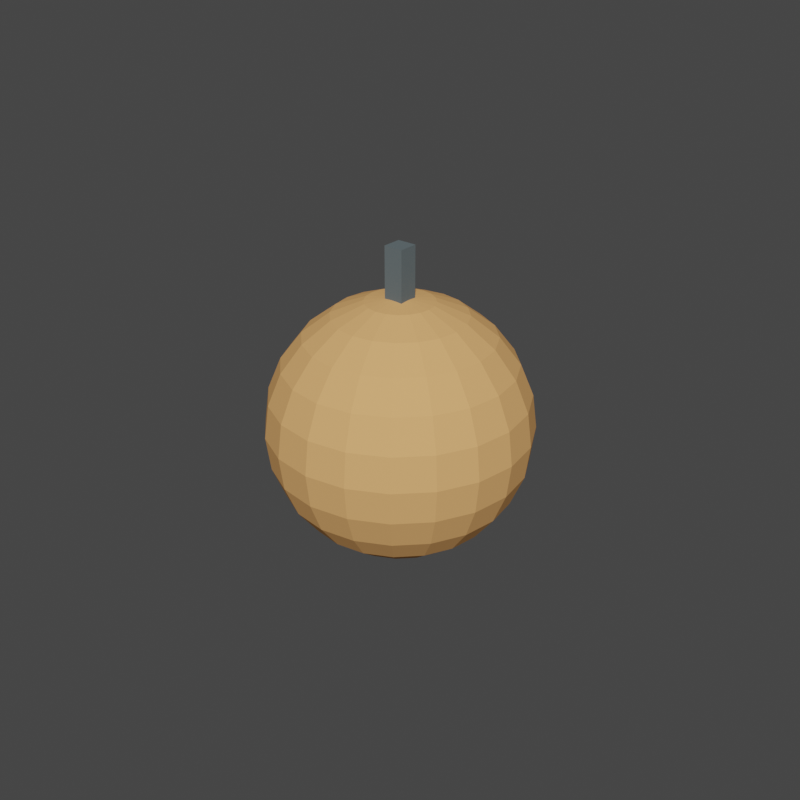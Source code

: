 # Source: item_apple.blend  (saved by Blender 3.6.14; exported with 4.5.12 LTS)
import bpy
from mathutils import Matrix  # noqa: F401  (used for matrix-valued properties, if any)

bpy.ops.wm.read_factory_settings(use_empty=True)
scene = bpy.context.scene
scene.name = 'Scene'

# ---- collections
col_collection = bpy.data.collections.new('Collection'); scene.collection.children.link(col_collection)

# ---- materials (node trees are filled in below, after node groups)
mat_placeholder_warm = bpy.data.materials.new('Placeholder_Warm')
mat_placeholder_warm.use_transparent_shadow = False
mat_placeholder_warm.diffuse_color = (0.82, 0.42, 0.16, 1.0)
mat_placeholder_dark = bpy.data.materials.new('Placeholder_Dark')
mat_placeholder_dark.use_transparent_shadow = False
mat_placeholder_dark.diffuse_color = (0.12, 0.15, 0.16, 1.0)

# ---- material node trees

# ---- world
world_world = bpy.data.worlds.new('World'); scene.world = world_world
world_world.use_nodes = True; world_world.node_tree.nodes.clear()
_N = world_world.node_tree.nodes; _L = world_world.node_tree.links
n0 = _N.new('ShaderNodeOutputWorld'); n0.name = 'World Output'; n0.location = (300, 300)
n1 = _N.new('ShaderNodeBackground'); n1.name = 'Background'; n1.location = (10, 300)
n1.inputs[0].default_value = (0.05088, 0.05088, 0.05088, 1.0)
_L.new(n1.outputs[0], n0.inputs[0])
n0.is_active_output = True
world_world.color = (0.08, 0.08, 0.08)
world_world.use_sun_shadow = False
world_world.sun_shadow_jitter_overblur = 0.0

# ---- meshes
me_item_apple_mesh = bpy.data.meshes.new('item_apple_Mesh')
me_item_apple_mesh.from_pydata([(0.0, 0.01035, 0.03864), (0.0, 0.02, 0.03464), (0.0, 0.03864, 0.01035), (0.0, 0.04, 0.0), (0.0, 0.03864, -0.01035), (0.0, 0.02, -0.03464), (0.0, 0.01035, -0.03864), (0.003199, 0.009846, 0.03864), (0.00618, 0.01902, 0.03464), (0.00874, 0.0269, 0.02828), (0.0107, 0.03295, 0.02), (0.01194, 0.03675, 0.01035), (0.01236, 0.03804, 0.0), (0.01194, 0.03675, -0.01035), (0.0107, 0.03295, -0.02), (0.00874, 0.0269, -0.02828), (0.00618, 0.01902, -0.03464), (0.003199, 0.009846, -0.03864), (0.006085, 0.008376, 0.03864), (0.01176, 0.01618, 0.03464), (0.01663, 0.02288, 0.02828), (0.02036, 0.02803, 0.02), (0.02271, 0.03126, 0.01035), (0.02351, 0.03236, 0.0), (0.02271, 0.03126, -0.01035), (0.02036, 0.02803, -0.02), (0.01663, 0.02288, -0.02828), (0.01176, 0.01618, -0.03464), (0.006085, 0.008376, -0.03864), (0.0, 0.0, -0.04), (0.008376, 0.006085, 0.03864), (0.01618, 0.01176, 0.03464), (0.02288, 0.01663, 0.02828), (0.02803, 0.02036, 0.02), (0.03126, 0.02271, 0.01035), (0.03236, 0.02351, 0.0), (0.03126, 0.02271, -0.01035), (0.02803, 0.02036, -0.02), (0.02288, 0.01663, -0.02828), (0.01618, 0.01176, -0.03464), (0.008376, 0.006085, -0.03864), (0.009846, 0.003199, 0.03864), (0.01902, 0.00618, 0.03464), (0.0269, 0.00874, 0.02828), (0.03295, 0.0107, 0.02), (0.03675, 0.01194, 0.01035), (0.03804, 0.01236, 0.0), (0.03675, 0.01194, -0.01035), (0.03295, 0.0107, -0.02), (0.0269, 0.00874, -0.02828), (0.01902, 0.00618, -0.03464), (0.009846, 0.003199, -0.03864), (0.01035, -5.96e-10, 0.03864), (0.02, -5.96e-10, 0.03464), (0.02828, 0.0, 0.02828), (0.03464, 1.192e-09, 0.02), (0.03864, 0.0, 0.01035), (0.04, -1.192e-09, 0.0), (0.03864, 0.0, -0.01035), (0.03464, 1.192e-09, -0.02), (0.02828, 0.0, -0.02828), (0.02, -5.96e-10, -0.03464), (0.01035, -5.96e-10, -0.03864), (0.009846, -0.003199, 0.03864), (0.01902, -0.00618, 0.03464), (0.0269, -0.00874, 0.02828), (0.03295, -0.0107, 0.02), (0.03675, -0.01194, 0.01035), (0.03804, -0.01236, 0.0), (0.03675, -0.01194, -0.01035), (0.03295, -0.0107, -0.02), (0.0269, -0.00874, -0.02828), (0.01902, -0.00618, -0.03464), (0.009846, -0.003199, -0.03864), (0.008376, -0.006085, 0.03864), (0.01618, -0.01176, 0.03464), (0.02288, -0.01663, 0.02828), (0.02803, -0.02036, 0.02), (0.03126, -0.02271, 0.01035), (0.03236, -0.02351, 0.0), (0.03126, -0.02271, -0.01035), (0.02803, -0.02036, -0.02), (0.02288, -0.01663, -0.02828), (0.01618, -0.01176, -0.03464), (0.008376, -0.006085, -0.03864), (0.006085, -0.008376, 0.03864), (0.01176, -0.01618, 0.03464), (0.01663, -0.02288, 0.02828), (0.02036, -0.02803, 0.02), (0.02271, -0.03126, 0.01035), (0.02351, -0.03236, 0.0), (0.02271, -0.03126, -0.01035), (0.02036, -0.02803, -0.02), (0.01663, -0.02288, -0.02828), (0.01176, -0.01618, -0.03464), (0.006085, -0.008376, -0.03864), (0.003199, -0.009846, 0.03864), (0.00618, -0.01902, 0.03464), (0.00874, -0.0269, 0.02828), (0.0107, -0.03295, 0.02), (0.01194, -0.03675, 0.01035), (0.01236, -0.03804, 0.0), (0.01194, -0.03675, -0.01035), (0.0107, -0.03295, -0.02), (0.00874, -0.0269, -0.02828), (0.00618, -0.01902, -0.03464), (0.003199, -0.009846, -0.03864), (0.0, 0.0, 0.04), (-8.941e-10, -0.01035, 0.03864), (0.0, -0.02, 0.03464), (5.96e-10, -0.02828, 0.02828), (1.192e-09, -0.03464, 0.02), (0.0, -0.03864, 0.01035), (0.0, -0.04, 0.0), (0.0, -0.03864, -0.01035), (1.192e-09, -0.03464, -0.02), (5.96e-10, -0.02828, -0.02828), (0.0, -0.02, -0.03464), (-8.941e-10, -0.01035, -0.03864), (-0.003199, -0.009846, 0.03864), (-0.00618, -0.01902, 0.03464), (-0.00874, -0.0269, 0.02828), (-0.0107, -0.03295, 0.02), (-0.01194, -0.03675, 0.01035), (-0.01236, -0.03804, 0.0), (-0.01194, -0.03675, -0.01035), (-0.0107, -0.03295, -0.02), (-0.00874, -0.0269, -0.02828), (-0.00618, -0.01902, -0.03464), (-0.003199, -0.009846, -0.03864), (-0.006085, -0.008376, 0.03864), (-0.01176, -0.01618, 0.03464), (-0.01663, -0.02288, 0.02828), (-0.02036, -0.02803, 0.02), (-0.02271, -0.03126, 0.01035), (-0.02351, -0.03236, 0.0), (-0.02271, -0.03126, -0.01035), (-0.02036, -0.02803, -0.02), (-0.01663, -0.02288, -0.02828), (-0.01176, -0.01618, -0.03464), (-0.006085, -0.008376, -0.03864), (-0.008376, -0.006085, 0.03864), (-0.01618, -0.01176, 0.03464), (-0.02288, -0.01663, 0.02828), (-0.02803, -0.02036, 0.02), (-0.03126, -0.02271, 0.01035), (-0.03236, -0.02351, 0.0), (-0.03126, -0.02271, -0.01035), (-0.02803, -0.02036, -0.02), (-0.02288, -0.01663, -0.02828), (-0.01618, -0.01176, -0.03464), (-0.008376, -0.006085, -0.03864), (-0.009846, -0.003199, 0.03864), (-0.01902, -0.00618, 0.03464), (-0.0269, -0.00874, 0.02828), (-0.03295, -0.0107, 0.02), (-0.03675, -0.01194, 0.01035), (-0.03804, -0.01236, 0.0), (-0.03675, -0.01194, -0.01035), (-0.03295, -0.0107, -0.02), (-0.0269, -0.00874, -0.02828), (-0.01902, -0.00618, -0.03464), (-0.009846, -0.003199, -0.03864), (-0.01035, 1.49e-09, 0.03864), (-0.02, 0.0, 0.03464), (-0.02828, -5.96e-10, 0.02828), (-0.03464, 0.0, 0.02), (-0.03864, 2.384e-09, 0.01035), (-0.04, 0.0, 0.0), (-0.03864, 2.384e-09, -0.01035), (-0.03464, 0.0, -0.02), (-0.02828, -5.96e-10, -0.02828), (-0.02, 0.0, -0.03464), (-0.01035, 1.49e-09, -0.03864), (-0.009846, 0.003199, 0.03864), (-0.01902, 0.00618, 0.03464), (-0.0269, 0.00874, 0.02828), (-0.03295, 0.0107, 0.02), (-0.03675, 0.01194, 0.01035), (-0.03804, 0.01236, 0.0), (-0.03675, 0.01194, -0.01035), (-0.03295, 0.0107, -0.02), (-0.0269, 0.00874, -0.02828), (-0.01902, 0.00618, -0.03464), (-0.009846, 0.003199, -0.03864), (-0.008376, 0.006085, 0.03864), (-0.01618, 0.01176, 0.03464), (-0.02288, 0.01663, 0.02828), (-0.02803, 0.02036, 0.02), (-0.03126, 0.02271, 0.01035), (-0.03236, 0.02351, 0.0), (-0.03126, 0.02271, -0.01035), (-0.02803, 0.02036, -0.02), (-0.02288, 0.01663, -0.02828), (-0.01618, 0.01176, -0.03464), (-0.008376, 0.006085, -0.03864), (-0.006085, 0.008376, 0.03864), (-0.01176, 0.01618, 0.03464), (-0.01663, 0.02288, 0.02828), (-0.02036, 0.02803, 0.02), (-0.02271, 0.03126, 0.01035), (-0.02351, 0.03236, 0.0), (-0.02271, 0.03126, -0.01035), (-0.02036, 0.02803, -0.02), (-0.01663, 0.02288, -0.02828), (-0.01176, 0.01618, -0.03464), (-0.006085, 0.008376, -0.03864), (-0.003199, 0.009846, 0.03864), (-0.00618, 0.01902, 0.03464), (-0.00874, 0.0269, 0.02828), (-0.0107, 0.03295, 0.02), (-0.01194, 0.03675, 0.01035), (-0.01236, 0.03804, 0.0), (-0.01194, 0.03675, -0.01035), (-0.0107, 0.03295, -0.02), (-0.00874, 0.0269, -0.02828), (-0.00618, 0.01902, -0.03464), (-0.003199, 0.009846, -0.03864), (-1.192e-09, 0.02828, 0.02828), (3.576e-09, 0.03464, 0.02), (3.576e-09, 0.03464, -0.02), (-1.192e-09, 0.02828, -0.02828)], [], [(219, 218, 9, 10), (6, 5, 16, 17), (0, 107, 7), (220, 4, 13, 14), (2, 219, 10, 11), (29, 6, 17), (1, 0, 7, 8), (221, 220, 14, 15), (3, 2, 11, 12), (218, 1, 8, 9), (5, 221, 15, 16), (4, 3, 12, 13), (15, 14, 25, 26), (12, 11, 22, 23), (9, 8, 19, 20), (16, 15, 26, 27), (13, 12, 23, 24), (10, 9, 20, 21), (17, 16, 27, 28), (7, 107, 18), (14, 13, 24, 25), (11, 10, 21, 22), (29, 17, 28), (8, 7, 18, 19), (18, 107, 30), (25, 24, 36, 37), (22, 21, 33, 34), (29, 28, 40), (19, 18, 30, 31), (26, 25, 37, 38), (23, 22, 34, 35), (20, 19, 31, 32), (27, 26, 38, 39), (24, 23, 35, 36), (21, 20, 32, 33), (28, 27, 39, 40), (39, 38, 49, 50), (36, 35, 46, 47), (33, 32, 43, 44), (40, 39, 50, 51), (30, 107, 41), (37, 36, 47, 48), (34, 33, 44, 45), (29, 40, 51), (31, 30, 41, 42), (38, 37, 48, 49), (35, 34, 45, 46), (32, 31, 42, 43), (42, 41, 52, 53), (49, 48, 59, 60), (46, 45, 56, 57), (43, 42, 53, 54), (50, 49, 60, 61), (47, 46, 57, 58), (44, 43, 54, 55), (51, 50, 61, 62), (41, 107, 52), (48, 47, 58, 59), (45, 44, 55, 56), (29, 51, 62), (62, 61, 72, 73), (52, 107, 63), (59, 58, 69, 70), (56, 55, 66, 67), (29, 62, 73), (53, 52, 63, 64), (60, 59, 70, 71), (57, 56, 67, 68), (54, 53, 64, 65), (61, 60, 71, 72), (58, 57, 68, 69), (55, 54, 65, 66), (65, 64, 75, 76), (72, 71, 82, 83), (69, 68, 79, 80), (66, 65, 76, 77), (73, 72, 83, 84), (63, 107, 74), (70, 69, 80, 81), (67, 66, 77, 78), (29, 73, 84), (64, 63, 74, 75), (71, 70, 81, 82), (68, 67, 78, 79), (29, 84, 95), (75, 74, 85, 86), (82, 81, 92, 93), (79, 78, 89, 90), (76, 75, 86, 87), (83, 82, 93, 94), (80, 79, 90, 91), (77, 76, 87, 88), (84, 83, 94, 95), (74, 107, 85), (81, 80, 91, 92), (78, 77, 88, 89), (88, 87, 98, 99), (95, 94, 105, 106), (85, 107, 96), (92, 91, 102, 103), (89, 88, 99, 100), (29, 95, 106), (86, 85, 96, 97), (93, 92, 103, 104), (90, 89, 100, 101), (87, 86, 97, 98), (94, 93, 104, 105), (91, 90, 101, 102), (98, 97, 109, 110), (105, 104, 116, 117), (102, 101, 113, 114), (99, 98, 110, 111), (106, 105, 117, 118), (96, 107, 108), (103, 102, 114, 115), (100, 99, 111, 112), (29, 106, 118), (97, 96, 108, 109), (104, 103, 115, 116), (101, 100, 112, 113), (112, 111, 122, 123), (29, 118, 129), (109, 108, 119, 120), (116, 115, 126, 127), (113, 112, 123, 124), (110, 109, 120, 121), (117, 116, 127, 128), (114, 113, 124, 125), (111, 110, 121, 122), (118, 117, 128, 129), (108, 107, 119), (115, 114, 125, 126), (122, 121, 132, 133), (129, 128, 139, 140), (119, 107, 130), (126, 125, 136, 137), (123, 122, 133, 134), (29, 129, 140), (120, 119, 130, 131), (127, 126, 137, 138), (124, 123, 134, 135), (121, 120, 131, 132), (128, 127, 138, 139), (125, 124, 135, 136), (135, 134, 145, 146), (132, 131, 142, 143), (139, 138, 149, 150), (136, 135, 146, 147), (133, 132, 143, 144), (140, 139, 150, 151), (130, 107, 141), (137, 136, 147, 148), (134, 133, 144, 145), (29, 140, 151), (131, 130, 141, 142), (138, 137, 148, 149), (145, 144, 155, 156), (29, 151, 162), (142, 141, 152, 153), (149, 148, 159, 160), (146, 145, 156, 157), (143, 142, 153, 154), (150, 149, 160, 161), (147, 146, 157, 158), (144, 143, 154, 155), (151, 150, 161, 162), (141, 107, 152), (148, 147, 158, 159), (158, 157, 168, 169), (155, 154, 165, 166), (162, 161, 172, 173), (152, 107, 163), (159, 158, 169, 170), (156, 155, 166, 167), (29, 162, 173), (153, 152, 163, 164), (160, 159, 170, 171), (157, 156, 167, 168), (154, 153, 164, 165), (161, 160, 171, 172), (168, 167, 178, 179), (165, 164, 175, 176), (172, 171, 182, 183), (169, 168, 179, 180), (166, 165, 176, 177), (173, 172, 183, 184), (163, 107, 174), (170, 169, 180, 181), (167, 166, 177, 178), (29, 173, 184), (164, 163, 174, 175), (171, 170, 181, 182), (181, 180, 191, 192), (178, 177, 188, 189), (29, 184, 195), (175, 174, 185, 186), (182, 181, 192, 193), (179, 178, 189, 190), (176, 175, 186, 187), (183, 182, 193, 194), (180, 179, 190, 191), (177, 176, 187, 188), (184, 183, 194, 195), (174, 107, 185), (191, 190, 201, 202), (188, 187, 198, 199), (195, 194, 205, 206), (185, 107, 196), (192, 191, 202, 203), (189, 188, 199, 200), (29, 195, 206), (186, 185, 196, 197), (193, 192, 203, 204), (190, 189, 200, 201), (187, 186, 197, 198), (194, 193, 204, 205), (204, 203, 214, 215), (201, 200, 211, 212), (198, 197, 208, 209), (205, 204, 215, 216), (202, 201, 212, 213), (199, 198, 209, 210), (206, 205, 216, 217), (196, 107, 207), (203, 202, 213, 214), (200, 199, 210, 211), (29, 206, 217), (197, 196, 207, 208), (207, 107, 0), (214, 213, 4, 220), (211, 210, 219, 2), (29, 217, 6), (208, 207, 0, 1), (215, 214, 220, 221), (212, 211, 2, 3), (209, 208, 1, 218), (216, 215, 221, 5), (213, 212, 3, 4), (210, 209, 218, 219), (217, 216, 5, 6)])
_uv = me_item_apple_mesh.uv_layers.new(name='UVMap')
_uv.uv.foreach_set('vector', [0.75, 0.6667, 0.75, 0.75, 0.7, 0.75, 0.7, 0.6667, 0.75, 0.08333, 0.75, 0.1667, 0.7, 0.1667, 0.7, 0.08333, 0.75, 0.9167, 0.725, 1.0, 0.7, 0.9167, 0.75, 0.3333, 0.75, 0.4167, 0.7, 0.4167, 0.7, 0.3333, 0.75, 0.5833, 0.75, 0.6667, 0.7, 0.6667, 0.7, 0.5833, 0.725, 0.0, 0.75, 0.08333, 0.7, 0.08333, 0.75, 0.8333, 0.75, 0.9167, 0.7, 0.9167, 0.7, 0.8333, 0.75, 0.25, 0.75, 0.3333, 0.7, 0.3333, 0.7, 0.25, 0.75, 0.5, 0.75, 0.5833, 0.7, 0.5833, 0.7, 0.5, 0.75, 0.75, 0.75, 0.8333, 0.7, 0.8333, 0.7, 0.75, 0.75, 0.1667, 0.75, 0.25, 0.7, 0.25, 0.7, 0.1667, 0.75, 0.4167, 0.75, 0.5, 0.7, 0.5, 0.7, 0.4167, 0.7, 0.25, 0.7, 0.3333, 0.65, 0.3333, 0.65, 0.25, 0.7, 0.5, 0.7, 0.5833, 0.65, 0.5833, 0.65, 0.5, 0.7, 0.75, 0.7, 0.8333, 0.65, 0.8333, 0.65, 0.75, 0.7, 0.1667, 0.7, 0.25, 0.65, 0.25, 0.65, 0.1667, 0.7, 0.4167, 0.7, 0.5, 0.65, 0.5, 0.65, 0.4167, 0.7, 0.6667, 0.7, 0.75, 0.65, 0.75, 0.65, 0.6667, 0.7, 0.08333, 0.7, 0.1667, 0.65, 0.1667, 0.65, 0.08333, 0.7, 0.9167, 0.675, 1.0, 0.65, 0.9167, 0.7, 0.3333, 0.7, 0.4167, 0.65, 0.4167, 0.65, 0.3333, 0.7, 0.5833, 0.7, 0.6667, 0.65, 0.6667, 0.65, 0.5833, 0.675, 0.0, 0.7, 0.08333, 0.65, 0.08333, 0.7, 0.8333, 0.7, 0.9167, 0.65, 0.9167, 0.65, 0.8333, 0.65, 0.9167, 0.625, 1.0, 0.6, 0.9167, 0.65, 0.3333, 0.65, 0.4167, 0.6, 0.4167, 0.6, 0.3333, 0.65, 0.5833, 0.65, 0.6667, 0.6, 0.6667, 0.6, 0.5833, 0.625, 0.0, 0.65, 0.08333, 0.6, 0.08333, 0.65, 0.8333, 0.65, 0.9167, 0.6, 0.9167, 0.6, 0.8333, 0.65, 0.25, 0.65, 0.3333, 0.6, 0.3333, 0.6, 0.25, 0.65, 0.5, 0.65, 0.5833, 0.6, 0.5833, 0.6, 0.5, 0.65, 0.75, 0.65, 0.8333, 0.6, 0.8333, 0.6, 0.75, 0.65, 0.1667, 0.65, 0.25, 0.6, 0.25, 0.6, 0.1667, 0.65, 0.4167, 0.65, 0.5, 0.6, 0.5, 0.6, 0.4167, 0.65, 0.6667, 0.65, 0.75, 0.6, 0.75, 0.6, 0.6667, 0.65, 0.08333, 0.65, 0.1667, 0.6, 0.1667, 0.6, 0.08333, 0.6, 0.1667, 0.6, 0.25, 0.55, 0.25, 0.55, 0.1667, 0.6, 0.4167, 0.6, 0.5, 0.55, 0.5, 0.55, 0.4167, 0.6, 0.6667, 0.6, 0.75, 0.55, 0.75, 0.55, 0.6667, 0.6, 0.08333, 0.6, 0.1667, 0.55, 0.1667, 0.55, 0.08333, 0.6, 0.9167, 0.575, 1.0, 0.55, 0.9167, 0.6, 0.3333, 0.6, 0.4167, 0.55, 0.4167, 0.55, 0.3333, 0.6, 0.5833, 0.6, 0.6667, 0.55, 0.6667, 0.55, 0.5833, 0.575, 0.0, 0.6, 0.08333, 0.55, 0.08333, 0.6, 0.8333, 0.6, 0.9167, 0.55, 0.9167, 0.55, 0.8333, 0.6, 0.25, 0.6, 0.3333, 0.55, 0.3333, 0.55, 0.25, 0.6, 0.5, 0.6, 0.5833, 0.55, 0.5833, 0.55, 0.5, 0.6, 0.75, 0.6, 0.8333, 0.55, 0.8333, 0.55, 0.75, 0.55, 0.8333, 0.55, 0.9167, 0.5, 0.9167, 0.5, 0.8333, 0.55, 0.25, 0.55, 0.3333, 0.5, 0.3333, 0.5, 0.25, 0.55, 0.5, 0.55, 0.5833, 0.5, 0.5833, 0.5, 0.5, 0.55, 0.75, 0.55, 0.8333, 0.5, 0.8333, 0.5, 0.75, 0.55, 0.1667, 0.55, 0.25, 0.5, 0.25, 0.5, 0.1667, 0.55, 0.4167, 0.55, 0.5, 0.5, 0.5, 0.5, 0.4167, 0.55, 0.6667, 0.55, 0.75, 0.5, 0.75, 0.5, 0.6667, 0.55, 0.08333, 0.55, 0.1667, 0.5, 0.1667, 0.5, 0.08333, 0.55, 0.9167, 0.525, 1.0, 0.5, 0.9167, 0.55, 0.3333, 0.55, 0.4167, 0.5, 0.4167, 0.5, 0.3333, 0.55, 0.5833, 0.55, 0.6667, 0.5, 0.6667, 0.5, 0.5833, 0.525, 0.0, 0.55, 0.08333, 0.5, 0.08333, 0.5, 0.08333, 0.5, 0.1667, 0.45, 0.1667, 0.45, 0.08333, 0.5, 0.9167, 0.475, 1.0, 0.45, 0.9167, 0.5, 0.3333, 0.5, 0.4167, 0.45, 0.4167, 0.45, 0.3333, 0.5, 0.5833, 0.5, 0.6667, 0.45, 0.6667, 0.45, 0.5833, 0.475, 0.0, 0.5, 0.08333, 0.45, 0.08333, 0.5, 0.8333, 0.5, 0.9167, 0.45, 0.9167, 0.45, 0.8333, 0.5, 0.25, 0.5, 0.3333, 0.45, 0.3333, 0.45, 0.25, 0.5, 0.5, 0.5, 0.5833, 0.45, 0.5833, 0.45, 0.5, 0.5, 0.75, 0.5, 0.8333, 0.45, 0.8333, 0.45, 0.75, 0.5, 0.1667, 0.5, 0.25, 0.45, 0.25, 0.45, 0.1667, 0.5, 0.4167, 0.5, 0.5, 0.45, 0.5, 0.45, 0.4167, 0.5, 0.6667, 0.5, 0.75, 0.45, 0.75, 0.45, 0.6667, 0.45, 0.75, 0.45, 0.8333, 0.4, 0.8333, 0.4, 0.75, 0.45, 0.1667, 0.45, 0.25, 0.4, 0.25, 0.4, 0.1667, 0.45, 0.4167, 0.45, 0.5, 0.4, 0.5, 0.4, 0.4167, 0.45, 0.6667, 0.45, 0.75, 0.4, 0.75, 0.4, 0.6667, 0.45, 0.08333, 0.45, 0.1667, 0.4, 0.1667, 0.4, 0.08333, 0.45, 0.9167, 0.425, 1.0, 0.4, 0.9167, 0.45, 0.3333, 0.45, 0.4167, 0.4, 0.4167, 0.4, 0.3333, 0.45, 0.5833, 0.45, 0.6667, 0.4, 0.6667, 0.4, 0.5833, 0.425, 0.0, 0.45, 0.08333, 0.4, 0.08333, 0.45, 0.8333, 0.45, 0.9167, 0.4, 0.9167, 0.4, 0.8333, 0.45, 0.25, 0.45, 0.3333, 0.4, 0.3333, 0.4, 0.25, 0.45, 0.5, 0.45, 0.5833, 0.4, 0.5833, 0.4, 0.5, 0.375, 0.0, 0.4, 0.08333, 0.35, 0.08333, 0.4, 0.8333, 0.4, 0.9167, 0.35, 0.9167, 0.35, 0.8333, 0.4, 0.25, 0.4, 0.3333, 0.35, 0.3333, 0.35, 0.25, 0.4, 0.5, 0.4, 0.5833, 0.35, 0.5833, 0.35, 0.5, 0.4, 0.75, 0.4, 0.8333, 0.35, 0.8333, 0.35, 0.75, 0.4, 0.1667, 0.4, 0.25, 0.35, 0.25, 0.35, 0.1667, 0.4, 0.4167, 0.4, 0.5, 0.35, 0.5, 0.35, 0.4167, 0.4, 0.6667, 0.4, 0.75, 0.35, 0.75, 0.35, 0.6667, 0.4, 0.08333, 0.4, 0.1667, 0.35, 0.1667, 0.35, 0.08333, 0.4, 0.9167, 0.375, 1.0, 0.35, 0.9167, 0.4, 0.3333, 0.4, 0.4167, 0.35, 0.4167, 0.35, 0.3333, 0.4, 0.5833, 0.4, 0.6667, 0.35, 0.6667, 0.35, 0.5833, 0.35, 0.6667, 0.35, 0.75, 0.3, 0.75, 0.3, 0.6667, 0.35, 0.08333, 0.35, 0.1667, 0.3, 0.1667, 0.3, 0.08333, 0.35, 0.9167, 0.325, 1.0, 0.3, 0.9167, 0.35, 0.3333, 0.35, 0.4167, 0.3, 0.4167, 0.3, 0.3333, 0.35, 0.5833, 0.35, 0.6667, 0.3, 0.6667, 0.3, 0.5833, 0.325, 0.0, 0.35, 0.08333, 0.3, 0.08333, 0.35, 0.8333, 0.35, 0.9167, 0.3, 0.9167, 0.3, 0.8333, 0.35, 0.25, 0.35, 0.3333, 0.3, 0.3333, 0.3, 0.25, 0.35, 0.5, 0.35, 0.5833, 0.3, 0.5833, 0.3, 0.5, 0.35, 0.75, 0.35, 0.8333, 0.3, 0.8333, 0.3, 0.75, 0.35, 0.1667, 0.35, 0.25, 0.3, 0.25, 0.3, 0.1667, 0.35, 0.4167, 0.35, 0.5, 0.3, 0.5, 0.3, 0.4167, 0.3, 0.75, 0.3, 0.8333, 0.25, 0.8333, 0.25, 0.75, 0.3, 0.1667, 0.3, 0.25, 0.25, 0.25, 0.25, 0.1667, 0.3, 0.4167, 0.3, 0.5, 0.25, 0.5, 0.25, 0.4167, 0.3, 0.6667, 0.3, 0.75, 0.25, 0.75, 0.25, 0.6667, 0.3, 0.08333, 0.3, 0.1667, 0.25, 0.1667, 0.25, 0.08333, 0.3, 0.9167, 0.275, 1.0, 0.25, 0.9167, 0.3, 0.3333, 0.3, 0.4167, 0.25, 0.4167, 0.25, 0.3333, 0.3, 0.5833, 0.3, 0.6667, 0.25, 0.6667, 0.25, 0.5833, 0.275, 0.0, 0.3, 0.08333, 0.25, 0.08333, 0.3, 0.8333, 0.3, 0.9167, 0.25, 0.9167, 0.25, 0.8333, 0.3, 0.25, 0.3, 0.3333, 0.25, 0.3333, 0.25, 0.25, 0.3, 0.5, 0.3, 0.5833, 0.25, 0.5833, 0.25, 0.5, 0.25, 0.5833, 0.25, 0.6667, 0.2, 0.6667, 0.2, 0.5833, 0.225, 0.0, 0.25, 0.08333, 0.2, 0.08333, 0.25, 0.8333, 0.25, 0.9167, 0.2, 0.9167, 0.2, 0.8333, 0.25, 0.25, 0.25, 0.3333, 0.2, 0.3333, 0.2, 0.25, 0.25, 0.5, 0.25, 0.5833, 0.2, 0.5833, 0.2, 0.5, 0.25, 0.75, 0.25, 0.8333, 0.2, 0.8333, 0.2, 0.75, 0.25, 0.1667, 0.25, 0.25, 0.2, 0.25, 0.2, 0.1667, 0.25, 0.4167, 0.25, 0.5, 0.2, 0.5, 0.2, 0.4167, 0.25, 0.6667, 0.25, 0.75, 0.2, 0.75, 0.2, 0.6667, 0.25, 0.08333, 0.25, 0.1667, 0.2, 0.1667, 0.2, 0.08333, 0.25, 0.9167, 0.225, 1.0, 0.2, 0.9167, 0.25, 0.3333, 0.25, 0.4167, 0.2, 0.4167, 0.2, 0.3333, 0.2, 0.6667, 0.2, 0.75, 0.15, 0.75, 0.15, 0.6667, 0.2, 0.08333, 0.2, 0.1667, 0.15, 0.1667, 0.15, 0.08333, 0.2, 0.9167, 0.175, 1.0, 0.15, 0.9167, 0.2, 0.3333, 0.2, 0.4167, 0.15, 0.4167, 0.15, 0.3333, 0.2, 0.5833, 0.2, 0.6667, 0.15, 0.6667, 0.15, 0.5833, 0.175, 0.0, 0.2, 0.08333, 0.15, 0.08333, 0.2, 0.8333, 0.2, 0.9167, 0.15, 0.9167, 0.15, 0.8333, 0.2, 0.25, 0.2, 0.3333, 0.15, 0.3333, 0.15, 0.25, 0.2, 0.5, 0.2, 0.5833, 0.15, 0.5833, 0.15, 0.5, 0.2, 0.75, 0.2, 0.8333, 0.15, 0.8333, 0.15, 0.75, 0.2, 0.1667, 0.2, 0.25, 0.15, 0.25, 0.15, 0.1667, 0.2, 0.4167, 0.2, 0.5, 0.15, 0.5, 0.15, 0.4167, 0.15, 0.5, 0.15, 0.5833, 0.1, 0.5833, 0.1, 0.5, 0.15, 0.75, 0.15, 0.8333, 0.1, 0.8333, 0.1, 0.75, 0.15, 0.1667, 0.15, 0.25, 0.1, 0.25, 0.1, 0.1667, 0.15, 0.4167, 0.15, 0.5, 0.1, 0.5, 0.1, 0.4167, 0.15, 0.6667, 0.15, 0.75, 0.1, 0.75, 0.1, 0.6667, 0.15, 0.08333, 0.15, 0.1667, 0.1, 0.1667, 0.1, 0.08333, 0.15, 0.9167, 0.125, 1.0, 0.1, 0.9167, 0.15, 0.3333, 0.15, 0.4167, 0.1, 0.4167, 0.1, 0.3333, 0.15, 0.5833, 0.15, 0.6667, 0.1, 0.6667, 0.1, 0.5833, 0.125, 0.0, 0.15, 0.08333, 0.1, 0.08333, 0.15, 0.8333, 0.15, 0.9167, 0.1, 0.9167, 0.1, 0.8333, 0.15, 0.25, 0.15, 0.3333, 0.1, 0.3333, 0.1, 0.25, 0.1, 0.5833, 0.1, 0.6667, 0.05, 0.6667, 0.05, 0.5833, 0.075, 0.0, 0.1, 0.08333, 0.05, 0.08333, 0.1, 0.8333, 0.1, 0.9167, 0.05, 0.9167, 0.05, 0.8333, 0.1, 0.25, 0.1, 0.3333, 0.05, 0.3333, 0.05, 0.25, 0.1, 0.5, 0.1, 0.5833, 0.05, 0.5833, 0.05, 0.5, 0.1, 0.75, 0.1, 0.8333, 0.05, 0.8333, 0.05, 0.75, 0.1, 0.1667, 0.1, 0.25, 0.05, 0.25, 0.05, 0.1667, 0.1, 0.4167, 0.1, 0.5, 0.05, 0.5, 0.05, 0.4167, 0.1, 0.6667, 0.1, 0.75, 0.05, 0.75, 0.05, 0.6667, 0.1, 0.08333, 0.1, 0.1667, 0.05, 0.1667, 0.05, 0.08333, 0.1, 0.9167, 0.075, 1.0, 0.05, 0.9167, 0.1, 0.3333, 0.1, 0.4167, 0.05, 0.4167, 0.05, 0.3333, 0.05, 0.4167, 0.05, 0.5, 0.0, 0.5, 0.0, 0.4167, 0.05, 0.6667, 0.05, 0.75, 0.0, 0.75, 0.0, 0.6667, 0.05, 0.08333, 0.05, 0.1667, 0.0, 0.1667, 0.0, 0.08333, 0.05, 0.9167, 0.025, 1.0, 0.0, 0.9167, 0.05, 0.3333, 0.05, 0.4167, 0.0, 0.4167, 0.0, 0.3333, 0.05, 0.5833, 0.05, 0.6667, 0.0, 0.6667, 0.0, 0.5833, 0.025, 0.0, 0.05, 0.08333, 0.0, 0.08333, 0.05, 0.8333, 0.05, 0.9167, 0.0, 0.9167, 0.0, 0.8333, 0.05, 0.25, 0.05, 0.3333, 0.0, 0.3333, 0.0, 0.25, 0.05, 0.5, 0.05, 0.5833, 0.0, 0.5833, 0.0, 0.5, 0.05, 0.75, 0.05, 0.8333, 0.0, 0.8333, 0.0, 0.75, 0.05, 0.1667, 0.05, 0.25, 0.0, 0.25, 0.0, 0.1667, 1.0, 0.5, 1.0, 0.5833, 0.95, 0.5833, 0.95, 0.5, 1.0, 0.75, 1.0, 0.8333, 0.95, 0.8333, 0.95, 0.75, 1.0, 0.1667, 1.0, 0.25, 0.95, 0.25, 0.95, 0.1667, 1.0, 0.4167, 1.0, 0.5, 0.95, 0.5, 0.95, 0.4167, 1.0, 0.6667, 1.0, 0.75, 0.95, 0.75, 0.95, 0.6667, 1.0, 0.08333, 1.0, 0.1667, 0.95, 0.1667, 0.95, 0.08333, 1.0, 0.9167, 0.975, 1.0, 0.95, 0.9167, 1.0, 0.3333, 1.0, 0.4167, 0.95, 0.4167, 0.95, 0.3333, 1.0, 0.5833, 1.0, 0.6667, 0.95, 0.6667, 0.95, 0.5833, 0.975, 0.0, 1.0, 0.08333, 0.95, 0.08333, 1.0, 0.8333, 1.0, 0.9167, 0.95, 0.9167, 0.95, 0.8333, 1.0, 0.25, 1.0, 0.3333, 0.95, 0.3333, 0.95, 0.25, 0.95, 0.3333, 0.95, 0.4167, 0.9, 0.4167, 0.9, 0.3333, 0.95, 0.5833, 0.95, 0.6667, 0.9, 0.6667, 0.9, 0.5833, 0.925, 0.0, 0.95, 0.08333, 0.9, 0.08333, 0.95, 0.8333, 0.95, 0.9167, 0.9, 0.9167, 0.9, 0.8333, 0.95, 0.25, 0.95, 0.3333, 0.9, 0.3333, 0.9, 0.25, 0.95, 0.5, 0.95, 0.5833, 0.9, 0.5833, 0.9, 0.5, 0.95, 0.75, 0.95, 0.8333, 0.9, 0.8333, 0.9, 0.75, 0.95, 0.1667, 0.95, 0.25, 0.9, 0.25, 0.9, 0.1667, 0.95, 0.4167, 0.95, 0.5, 0.9, 0.5, 0.9, 0.4167, 0.95, 0.6667, 0.95, 0.75, 0.9, 0.75, 0.9, 0.6667, 0.95, 0.08333, 0.95, 0.1667, 0.9, 0.1667, 0.9, 0.08333, 0.95, 0.9167, 0.925, 1.0, 0.9, 0.9167, 0.9, 0.4167, 0.9, 0.5, 0.85, 0.5, 0.85, 0.4167, 0.9, 0.6667, 0.9, 0.75, 0.85, 0.75, 0.85, 0.6667, 0.9, 0.08333, 0.9, 0.1667, 0.85, 0.1667, 0.85, 0.08333, 0.9, 0.9167, 0.875, 1.0, 0.85, 0.9167, 0.9, 0.3333, 0.9, 0.4167, 0.85, 0.4167, 0.85, 0.3333, 0.9, 0.5833, 0.9, 0.6667, 0.85, 0.6667, 0.85, 0.5833, 0.875, 0.0, 0.9, 0.08333, 0.85, 0.08333, 0.9, 0.8333, 0.9, 0.9167, 0.85, 0.9167, 0.85, 0.8333, 0.9, 0.25, 0.9, 0.3333, 0.85, 0.3333, 0.85, 0.25, 0.9, 0.5, 0.9, 0.5833, 0.85, 0.5833, 0.85, 0.5, 0.9, 0.75, 0.9, 0.8333, 0.85, 0.8333, 0.85, 0.75, 0.9, 0.1667, 0.9, 0.25, 0.85, 0.25, 0.85, 0.1667, 0.85, 0.25, 0.85, 0.3333, 0.8, 0.3333, 0.8, 0.25, 0.85, 0.5, 0.85, 0.5833, 0.8, 0.5833, 0.8, 0.5, 0.85, 0.75, 0.85, 0.8333, 0.8, 0.8333, 0.8, 0.75, 0.85, 0.1667, 0.85, 0.25, 0.8, 0.25, 0.8, 0.1667, 0.85, 0.4167, 0.85, 0.5, 0.8, 0.5, 0.8, 0.4167, 0.85, 0.6667, 0.85, 0.75, 0.8, 0.75, 0.8, 0.6667, 0.85, 0.08333, 0.85, 0.1667, 0.8, 0.1667, 0.8, 0.08333, 0.85, 0.9167, 0.825, 1.0, 0.8, 0.9167, 0.85, 0.3333, 0.85, 0.4167, 0.8, 0.4167, 0.8, 0.3333, 0.85, 0.5833, 0.85, 0.6667, 0.8, 0.6667, 0.8, 0.5833, 0.825, 0.0, 0.85, 0.08333, 0.8, 0.08333, 0.85, 0.8333, 0.85, 0.9167, 0.8, 0.9167, 0.8, 0.8333, 0.8, 0.9167, 0.775, 1.0, 0.75, 0.9167, 0.8, 0.3333, 0.8, 0.4167, 0.75, 0.4167, 0.75, 0.3333, 0.8, 0.5833, 0.8, 0.6667, 0.75, 0.6667, 0.75, 0.5833, 0.775, 0.0, 0.8, 0.08333, 0.75, 0.08333, 0.8, 0.8333, 0.8, 0.9167, 0.75, 0.9167, 0.75, 0.8333, 0.8, 0.25, 0.8, 0.3333, 0.75, 0.3333, 0.75, 0.25, 0.8, 0.5, 0.8, 0.5833, 0.75, 0.5833, 0.75, 0.5, 0.8, 0.75, 0.8, 0.8333, 0.75, 0.8333, 0.75, 0.75, 0.8, 0.1667, 0.8, 0.25, 0.75, 0.25, 0.75, 0.1667, 0.8, 0.4167, 0.8, 0.5, 0.75, 0.5, 0.75, 0.4167, 0.8, 0.6667, 0.8, 0.75, 0.75, 0.75, 0.75, 0.6667, 0.8, 0.08333, 0.8, 0.1667, 0.75, 0.1667, 0.75, 0.08333])
me_item_apple_mesh.materials.append(mat_placeholder_warm)
me_item_apple_mesh.update()
me_item_apple_stem_mesh = bpy.data.meshes.new('item_apple_Stem_Mesh')
me_item_apple_stem_mesh.from_pydata([(-0.003, -0.003, -0.01), (-0.003, -0.003, 0.01), (-0.003, 0.003, -0.01), (-0.003, 0.003, 0.01), (0.003, -0.003, -0.01), (0.003, -0.003, 0.01), (0.003, 0.003, -0.01), (0.003, 0.003, 0.01)], [], [(0, 1, 3, 2), (2, 3, 7, 6), (6, 7, 5, 4), (4, 5, 1, 0), (2, 6, 4, 0), (7, 3, 1, 5)])
_uv = me_item_apple_stem_mesh.uv_layers.new(name='UVMap')
_uv.uv.foreach_set('vector', [0.375, 0.0, 0.625, 0.0, 0.625, 0.25, 0.375, 0.25, 0.375, 0.25, 0.625, 0.25, 0.625, 0.5, 0.375, 0.5, 0.375, 0.5, 0.625, 0.5, 0.625, 0.75, 0.375, 0.75, 0.375, 0.75, 0.625, 0.75, 0.625, 1.0, 0.375, 1.0, 0.125, 0.5, 0.375, 0.5, 0.375, 0.75, 0.125, 0.75, 0.625, 0.5, 0.875, 0.5, 0.875, 0.75, 0.625, 0.75])
me_item_apple_stem_mesh.materials.append(mat_placeholder_dark)
me_item_apple_stem_mesh.update()

# ---- objects
ob_item_apple = bpy.data.objects.new('item_apple', me_item_apple_mesh)
ob_item_apple_stem = bpy.data.objects.new('item_apple_Stem', me_item_apple_stem_mesh)
ob_item_apple_root = bpy.data.objects.new('item_apple_Root', None)

# ---- transforms, parenting, visibility, modifiers, constraints
ob_item_apple.parent = ob_item_apple_root
ob_item_apple.location = (0.0, 0.0, 0.04)
ob_item_apple_stem.parent = ob_item_apple_root
ob_item_apple_stem.location = (0.0, 0.0, 0.085)
ob_item_apple_root.location = (0.0, 0.0, 0.0)

# ---- collection membership
col_collection.objects.link(ob_item_apple)
col_collection.objects.link(ob_item_apple_stem)
col_collection.objects.link(ob_item_apple_root)

# ---- scene / render settings (as saved in the file)
scene.frame_start = 1; scene.frame_end = 250; scene.frame_set(1)
scene.render.engine = 'BLENDER_EEVEE_NEXT'
scene.render.resolution_x = 480
scene.render.resolution_y = 480
scene.cycles.sampling_pattern = 'TABULATED_SOBOL'
scene.view_settings.view_transform = 'Filmic'
bpy.context.view_layer.update()

# ---- added for rendering (the .blend has no active camera and no usable light): camera, sun
cam_auto = bpy.data.cameras.new('AutoCamera')
cam_auto.lens = 50.0
cam_auto.sensor_width = 36.0
cam_auto.clip_end = 1000.0
ob_auto_camera = bpy.data.objects.new('AutoCamera', cam_auto)
scene.collection.objects.link(ob_auto_camera)
ob_auto_camera.location = (0.185045, -0.222054, 0.195536)
ob_auto_camera.rotation_euler = (1.09748, -7.21219e-08, 0.694738)
scene.camera = ob_auto_camera
light_auto_sun = bpy.data.lights.new('AutoSun', 'SUN')
light_auto_sun.energy = 3.0
light_auto_sun.angle = 0.0523599
ob_auto_sun = bpy.data.objects.new('AutoSun', light_auto_sun)
scene.collection.objects.link(ob_auto_sun)
ob_auto_sun.rotation_euler = (0.872665, 0.174533, 0.523599)
bpy.context.view_layer.update()
